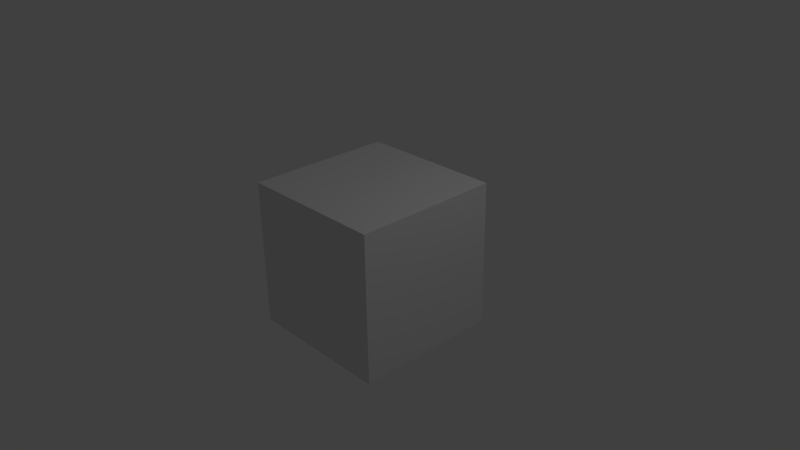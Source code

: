 # Source: animtest.blend  (saved by Blender 2.65.0; exported with 4.5.12 LTS)
import bpy
from mathutils import Matrix  # noqa: F401  (used for matrix-valued properties, if any)

bpy.ops.wm.read_factory_settings(use_empty=True)
scene = bpy.context.scene
scene.name = 'Scene'

# ---- collections
col_collection_1 = bpy.data.collections.new('Collection 1'); scene.collection.children.link(col_collection_1)

# ---- materials (node trees are filled in below, after node groups)
mat_material = bpy.data.materials.new('Material')
mat_material.alpha_threshold = 0.0
mat_material.use_transparent_shadow = False
mat_material.roughness = 0.5
mat_material.line_color = (0.0, 0.0, 0.0, 1.0)

# ---- material node trees

# ---- world
world_world = bpy.data.worlds.new('World'); scene.world = world_world
world_world.color = (0.05088, 0.05088, 0.05088)
world_world.use_sun_shadow = False
world_world.sun_shadow_jitter_overblur = 0.0
world_world.cycles.sampling_method = 'MANUAL'
world_world.cycles.sample_map_resolution = 256

# ---- cameras
cam_camera = bpy.data.cameras.new('Camera')
cam_camera.clip_end = 100.0
cam_camera.lens = 35.0
cam_camera.sensor_width = 32.0
cam_camera.sensor_height = 18.0
cam_camera.ortho_scale = 7.314
cam_camera.dof.focus_distance = 0.0
cam_camera.dof.aperture_fstop = 128.0

# ---- lights
light_lamp = bpy.data.lights.new('Lamp', 'POINT')
light_lamp.transmission_factor = 0.0
light_lamp.cutoff_distance = 30.0
light_lamp.energy = 100.0
light_lamp.shadow_buffer_clip_start = 1.001
light_lamp.shadow_soft_size = 0.1
light_lamp.shadow_maximum_resolution = 0.006
light_lamp.use_absolute_resolution = True
light_lamp.cycles.use_multiple_importance_sampling = False

# ---- meshes
me_cube = bpy.data.meshes.new('Cube')
me_cube.from_pydata([(1.0, 1.0, -1.0), (1.0, -1.0, -1.0), (-1.0, -1.0, -1.0), (-1.0, 1.0, -1.0), (1.0, 1.0, 1.0), (1.0, -1.0, 1.0), (-1.0, -1.0, 1.0), (-1.0, 1.0, 1.0)], [], [(0, 1, 2, 3), (4, 7, 6, 5), (0, 4, 5, 1), (1, 5, 6, 2), (2, 6, 7, 3), (4, 0, 3, 7)])
me_cube.materials.append(mat_material)
me_cube.use_remesh_preserve_volume = False
me_cube.use_remesh_preserve_attributes = False
me_cube.use_mirror_vertex_groups = False
me_cube.update()

# ---- objects
ob_cube = bpy.data.objects.new('Cube', me_cube)
ob_lamp = bpy.data.objects.new('Lamp', light_lamp)
ob_camera = bpy.data.objects.new('Camera', cam_camera)

# ---- transforms, parenting, visibility, modifiers, constraints
ob_cube.location = (0.0, 0.0, 0.0)
ob_cube.lock_rotations_4d = False
ob_cube.empty_display_type = 'ARROWS'
ob_cube.lineart.crease_threshold = 0.0
ob_lamp.location = (4.076, 1.005, 5.904)
ob_lamp.rotation_euler = (0.6503, 0.05522, 1.866)
ob_lamp.lock_rotations_4d = False
ob_lamp.empty_display_type = 'ARROWS'
ob_lamp.color = (0.0, 0.0, 0.0, 0.0)
ob_lamp.lineart.crease_threshold = 0.0
ob_camera.location = (7.481, -6.508, 5.344)
ob_camera.rotation_euler = (1.109, 0.01082, 0.8149)
ob_camera.lock_rotations_4d = False
ob_camera.empty_display_type = 'ARROWS'
ob_camera.color = (0.0, 0.0, 0.0, 0.0)
ob_camera.display_type = 'WIRE'
ob_camera.lineart.crease_threshold = 0.0

# ---- collection membership
col_collection_1.objects.link(ob_cube)
col_collection_1.objects.link(ob_lamp)
col_collection_1.objects.link(ob_camera)

# ---- scene / render settings (as saved in the file)
scene.camera = ob_camera
scene.frame_start = 1; scene.frame_end = 250; scene.frame_set(1)
scene.render.engine = 'BLENDER_EEVEE_NEXT'
scene.render.image_settings.color_mode = 'RGB'
scene.render.image_settings.compression = 90
scene.render.resolution_percentage = 50
scene.render.dither_intensity = 0.0
scene.render.bake_margin = 2
scene.render.bake_bias = 0.0
scene.cycles.use_denoising = False
scene.cycles.samples = 10
scene.cycles.sampling_pattern = 'TABULATED_SOBOL'
scene.cycles.light_sampling_threshold = 0.0
scene.cycles.use_adaptive_sampling = False
scene.cycles.use_light_tree = False
scene.cycles.blur_glossy = 0.0
scene.cycles.volume_bounces = 1
scene.cycles.pixel_filter_type = 'GAUSSIAN'
scene.cycles.sample_clamp_indirect = 0.0
scene.view_settings.view_transform = 'Standard'
bpy.context.view_layer.update()
